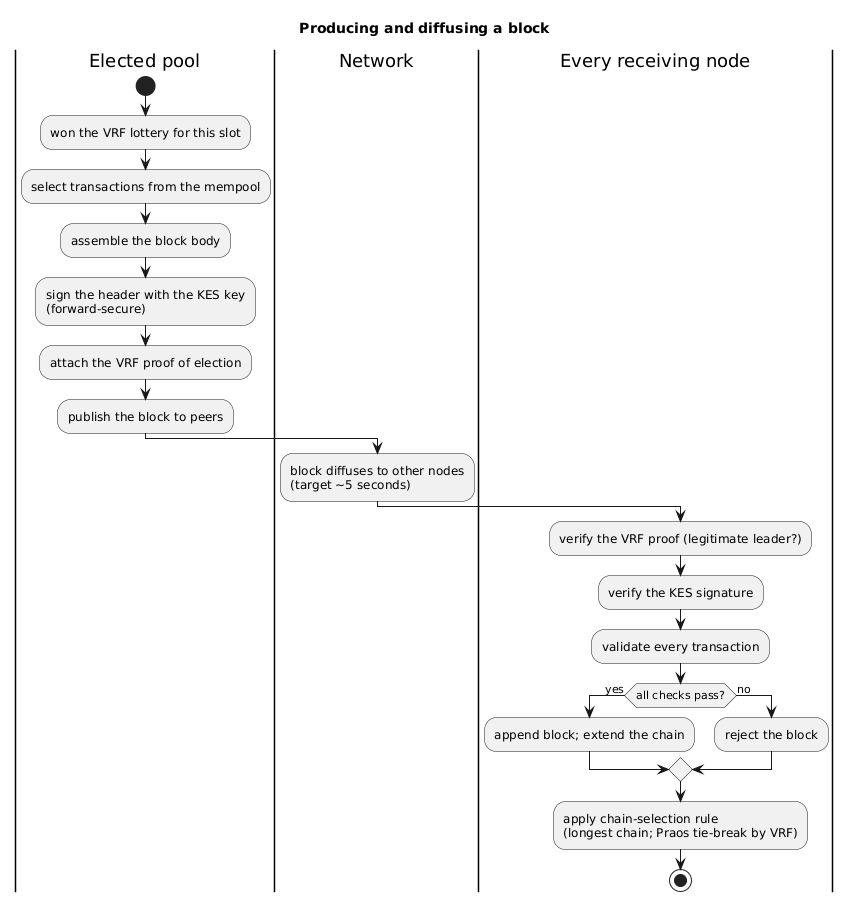

The diagram above was rendered by PlantUML. Its source (embedded in the PNG):
@startuml
skinparam shadowing false
title Producing and diffusing a block

|Elected pool|
start
:won the VRF lottery for this slot;
:select transactions from the mempool;
:assemble the block body;
:sign the header with the KES key
(forward-secure);
:attach the VRF proof of election;
:publish the block to peers;

|Network|
:block diffuses to other nodes
(target ~5 seconds);

|Every receiving node|
:verify the VRF proof (legitimate leader?);
:verify the KES signature;
:validate every transaction;
if (all checks pass?) then (yes)
  :append block; extend the chain;
else (no)
  :reject the block;
endif
:apply chain-selection rule
(longest chain; Praos tie-break by VRF);
stop
@enduml